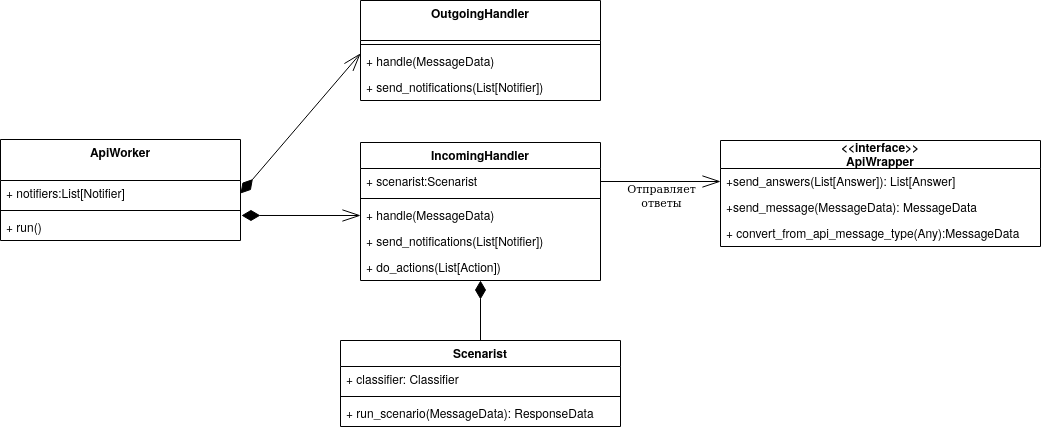

The diagram above was exported from draw.io. Its source (the exported page's mxGraphModel, read from the mxfile embedded in the PNG):
<mxGraphModel dx="1027" dy="518" grid="1" gridSize="10" guides="1" tooltips="1" connect="1" arrows="1" fold="1" page="1" pageScale="1" pageWidth="1169" pageHeight="827" math="0" shadow="0">
  <root>
    <mxCell id="WIyWlLk6GJQsqaUBKTNV-0" />
    <mxCell id="WIyWlLk6GJQsqaUBKTNV-1" parent="WIyWlLk6GJQsqaUBKTNV-0" />
    <mxCell id="WH5NhApeHF9odHe_qC5z-63" value="" style="endArrow=diamondThin;endFill=1;endSize=16;html=1;exitX=0.5;exitY=0;exitDx=0;exitDy=0;" parent="WIyWlLk6GJQsqaUBKTNV-1" source="uBnXKG8hQbBIiH_jz6F7-15" target="uBnXKG8hQbBIiH_jz6F7-2" edge="1">
      <mxGeometry width="160" relative="1" as="geometry">
        <mxPoint x="940" y="460" as="sourcePoint" />
        <mxPoint x="523" y="470" as="targetPoint" />
      </mxGeometry>
    </mxCell>
    <mxCell id="WH5NhApeHF9odHe_qC5z-81" style="rounded=0;orthogonalLoop=1;jettySize=auto;html=1;endArrow=openThin;endFill=0;endSize=16;exitX=1;exitY=0.5;exitDx=0;exitDy=0;entryX=0;entryY=0.5;entryDx=0;entryDy=0;" parent="WIyWlLk6GJQsqaUBKTNV-1" source="uBnXKG8hQbBIiH_jz6F7-50" target="WH5NhApeHF9odHe_qC5z-71" edge="1">
      <mxGeometry relative="1" as="geometry">
        <mxPoint x="640" y="251.99800000000005" as="sourcePoint" />
        <mxPoint x="700" y="100" as="targetPoint" />
      </mxGeometry>
    </mxCell>
    <mxCell id="SPobl2SHWAppEwBCCH9N-7" value="&lt;div&gt;Отправляет&lt;/div&gt;&lt;div&gt;ответы&lt;/div&gt;" style="edgeLabel;html=1;align=center;verticalAlign=middle;resizable=0;points=[];" parent="WH5NhApeHF9odHe_qC5z-81" vertex="1" connectable="0">
      <mxGeometry x="-0.2167" y="-1" relative="1" as="geometry">
        <mxPoint x="13" y="12" as="offset" />
      </mxGeometry>
    </mxCell>
    <mxCell id="uBnXKG8hQbBIiH_jz6F7-7" value="" style="endArrow=openThin;endSize=16;endFill=0;html=1;exitX=1;exitY=0.5;exitDx=0;exitDy=0;entryX=0;entryY=0.192;entryDx=0;entryDy=0;startArrow=diamondThin;startFill=1;startSize=16;entryPerimeter=0;" parent="WIyWlLk6GJQsqaUBKTNV-1" source="WH5NhApeHF9odHe_qC5z-36" target="WH5NhApeHF9odHe_qC5z-43" edge="1">
      <mxGeometry width="160" relative="1" as="geometry">
        <mxPoint x="360" y="306" as="sourcePoint" />
        <mxPoint x="447.6190476190477" y="210" as="targetPoint" />
      </mxGeometry>
    </mxCell>
    <mxCell id="SPobl2SHWAppEwBCCH9N-8" value="" style="endArrow=openThin;endSize=16;endFill=0;html=1;exitX=1.004;exitY=0.038;exitDx=0;exitDy=0;entryX=0;entryY=0.5;entryDx=0;entryDy=0;startArrow=diamondThin;startFill=1;startSize=16;exitPerimeter=0;" parent="WIyWlLk6GJQsqaUBKTNV-1" source="WH5NhApeHF9odHe_qC5z-38" target="SPobl2SHWAppEwBCCH9N-4" edge="1">
      <mxGeometry width="160" relative="1" as="geometry">
        <mxPoint x="250" y="203" as="sourcePoint" />
        <mxPoint x="370" y="62.99199999999996" as="targetPoint" />
      </mxGeometry>
    </mxCell>
    <mxCell id="WH5NhApeHF9odHe_qC5z-35" value="ApiWorker" style="swimlane;fontStyle=1;align=center;verticalAlign=top;childLayout=stackLayout;horizontal=1;startSize=41;horizontalStack=0;resizeParent=1;resizeParentMax=0;resizeLast=0;collapsible=1;marginBottom=0;" parent="WIyWlLk6GJQsqaUBKTNV-1" vertex="1">
      <mxGeometry y="139" width="240" height="101" as="geometry" />
    </mxCell>
    <mxCell id="WH5NhApeHF9odHe_qC5z-36" value="+ notifiers:List[Notifier]" style="text;strokeColor=none;fillColor=none;align=left;verticalAlign=top;spacingLeft=4;spacingRight=4;overflow=hidden;rotatable=0;points=[[0,0.5],[1,0.5]];portConstraint=eastwest;" parent="WH5NhApeHF9odHe_qC5z-35" vertex="1">
      <mxGeometry y="41" width="240" height="26" as="geometry" />
    </mxCell>
    <mxCell id="WH5NhApeHF9odHe_qC5z-37" value="" style="line;strokeWidth=1;fillColor=none;align=left;verticalAlign=middle;spacingTop=-1;spacingLeft=3;spacingRight=3;rotatable=0;labelPosition=right;points=[];portConstraint=eastwest;" parent="WH5NhApeHF9odHe_qC5z-35" vertex="1">
      <mxGeometry y="67" width="240" height="8" as="geometry" />
    </mxCell>
    <mxCell id="WH5NhApeHF9odHe_qC5z-38" value="+ run()" style="text;strokeColor=none;fillColor=none;align=left;verticalAlign=top;spacingLeft=4;spacingRight=4;overflow=hidden;rotatable=0;points=[[0,0.5],[1,0.5]];portConstraint=eastwest;" parent="WH5NhApeHF9odHe_qC5z-35" vertex="1">
      <mxGeometry y="75" width="240" height="26" as="geometry" />
    </mxCell>
    <mxCell id="WH5NhApeHF9odHe_qC5z-66" value="&lt;&lt;interface&gt;&gt;&#10;ApiWrapper" style="swimlane;fontStyle=1;childLayout=stackLayout;horizontal=1;startSize=28;fillColor=none;horizontalStack=0;resizeParent=1;resizeParentMax=0;resizeLast=0;collapsible=1;marginBottom=0;" parent="WIyWlLk6GJQsqaUBKTNV-1" vertex="1">
      <mxGeometry x="720" y="140" width="320" height="106" as="geometry" />
    </mxCell>
    <mxCell id="WH5NhApeHF9odHe_qC5z-71" value="+send_answers(List[Answer]): List[Answer] " style="text;strokeColor=none;fillColor=none;align=left;verticalAlign=top;spacingLeft=4;spacingRight=4;overflow=hidden;rotatable=0;points=[[0,0.5],[1,0.5]];portConstraint=eastwest;" parent="WH5NhApeHF9odHe_qC5z-66" vertex="1">
      <mxGeometry y="28" width="320" height="26" as="geometry" />
    </mxCell>
    <mxCell id="WH5NhApeHF9odHe_qC5z-67" value="+send_message(MessageData): MessageData " style="text;strokeColor=none;fillColor=none;align=left;verticalAlign=top;spacingLeft=4;spacingRight=4;overflow=hidden;rotatable=0;points=[[0,0.5],[1,0.5]];portConstraint=eastwest;" parent="WH5NhApeHF9odHe_qC5z-66" vertex="1">
      <mxGeometry y="54" width="320" height="26" as="geometry" />
    </mxCell>
    <mxCell id="WH5NhApeHF9odHe_qC5z-68" value="+ convert_from_api_message_type(Any):MessageData" style="text;strokeColor=none;fillColor=none;align=left;verticalAlign=top;spacingLeft=4;spacingRight=4;overflow=hidden;rotatable=0;points=[[0,0.5],[1,0.5]];portConstraint=eastwest;" parent="WH5NhApeHF9odHe_qC5z-66" vertex="1">
      <mxGeometry y="80" width="320" height="26" as="geometry" />
    </mxCell>
    <mxCell id="WH5NhApeHF9odHe_qC5z-39" value="OutgoingHandler" style="swimlane;fontStyle=1;align=center;verticalAlign=top;childLayout=stackLayout;horizontal=1;startSize=40;horizontalStack=0;resizeParent=1;resizeParentMax=0;resizeLast=0;collapsible=1;marginBottom=0;" parent="WIyWlLk6GJQsqaUBKTNV-1" vertex="1">
      <mxGeometry x="360" width="240" height="100" as="geometry" />
    </mxCell>
    <mxCell id="WH5NhApeHF9odHe_qC5z-41" value="" style="line;strokeWidth=1;fillColor=none;align=left;verticalAlign=middle;spacingTop=-1;spacingLeft=3;spacingRight=3;rotatable=0;labelPosition=right;points=[];portConstraint=eastwest;" parent="WH5NhApeHF9odHe_qC5z-39" vertex="1">
      <mxGeometry y="40" width="240" height="8" as="geometry" />
    </mxCell>
    <mxCell id="WH5NhApeHF9odHe_qC5z-43" value="+ handle(MessageData)" style="text;strokeColor=none;fillColor=none;align=left;verticalAlign=top;spacingLeft=4;spacingRight=4;overflow=hidden;rotatable=0;points=[[0,0.5],[1,0.5]];portConstraint=eastwest;" parent="WH5NhApeHF9odHe_qC5z-39" vertex="1">
      <mxGeometry y="48" width="240" height="26" as="geometry" />
    </mxCell>
    <mxCell id="uBnXKG8hQbBIiH_jz6F7-10" value="+ send_notifications(List[Notifier])" style="text;strokeColor=none;fillColor=none;align=left;verticalAlign=top;spacingLeft=4;spacingRight=4;overflow=hidden;rotatable=0;points=[[0,0.5],[1,0.5]];portConstraint=eastwest;" parent="WH5NhApeHF9odHe_qC5z-39" vertex="1">
      <mxGeometry y="74" width="240" height="26" as="geometry" />
    </mxCell>
    <mxCell id="WH5NhApeHF9odHe_qC5z-48" value="IncomingHandler" style="swimlane;fontStyle=1;align=center;verticalAlign=top;childLayout=stackLayout;horizontal=1;startSize=26;horizontalStack=0;resizeParent=1;resizeParentMax=0;resizeLast=0;collapsible=1;marginBottom=0;" parent="WIyWlLk6GJQsqaUBKTNV-1" vertex="1">
      <mxGeometry x="360" y="142" width="240" height="138" as="geometry" />
    </mxCell>
    <mxCell id="uBnXKG8hQbBIiH_jz6F7-50" value="+ scenarist:Scenarist" style="text;strokeColor=none;fillColor=none;align=left;verticalAlign=top;spacingLeft=4;spacingRight=4;overflow=hidden;rotatable=0;points=[[0,0.5],[1,0.5]];portConstraint=eastwest;" parent="WH5NhApeHF9odHe_qC5z-48" vertex="1">
      <mxGeometry y="26" width="240" height="26" as="geometry" />
    </mxCell>
    <mxCell id="WH5NhApeHF9odHe_qC5z-50" value="" style="line;strokeWidth=1;fillColor=none;align=left;verticalAlign=middle;spacingTop=-1;spacingLeft=3;spacingRight=3;rotatable=0;labelPosition=right;points=[];portConstraint=eastwest;" parent="WH5NhApeHF9odHe_qC5z-48" vertex="1">
      <mxGeometry y="52" width="240" height="8" as="geometry" />
    </mxCell>
    <mxCell id="SPobl2SHWAppEwBCCH9N-4" value="+ handle(MessageData)" style="text;strokeColor=none;fillColor=none;align=left;verticalAlign=top;spacingLeft=4;spacingRight=4;overflow=hidden;rotatable=0;points=[[0,0.5],[1,0.5]];portConstraint=eastwest;" parent="WH5NhApeHF9odHe_qC5z-48" vertex="1">
      <mxGeometry y="60" width="240" height="26" as="geometry" />
    </mxCell>
    <mxCell id="SPobl2SHWAppEwBCCH9N-5" value="+ send_notifications(List[Notifier])" style="text;strokeColor=none;fillColor=none;align=left;verticalAlign=top;spacingLeft=4;spacingRight=4;overflow=hidden;rotatable=0;points=[[0,0.5],[1,0.5]];portConstraint=eastwest;" parent="WH5NhApeHF9odHe_qC5z-48" vertex="1">
      <mxGeometry y="86" width="240" height="26" as="geometry" />
    </mxCell>
    <mxCell id="uBnXKG8hQbBIiH_jz6F7-2" value="+ do_actions(List[Action]) " style="text;strokeColor=none;fillColor=none;align=left;verticalAlign=top;spacingLeft=4;spacingRight=4;overflow=hidden;rotatable=0;points=[[0,0.5],[1,0.5]];portConstraint=eastwest;" parent="WH5NhApeHF9odHe_qC5z-48" vertex="1">
      <mxGeometry y="112" width="240" height="26" as="geometry" />
    </mxCell>
    <mxCell id="uBnXKG8hQbBIiH_jz6F7-15" value="Scenarist" style="swimlane;fontStyle=1;align=center;verticalAlign=top;childLayout=stackLayout;horizontal=1;startSize=26;horizontalStack=0;resizeParent=1;resizeParentMax=0;resizeLast=0;collapsible=1;marginBottom=0;" parent="WIyWlLk6GJQsqaUBKTNV-1" vertex="1">
      <mxGeometry x="340" y="340" width="280" height="86" as="geometry" />
    </mxCell>
    <mxCell id="uBnXKG8hQbBIiH_jz6F7-16" value="+ classifier: Classifier" style="text;strokeColor=none;fillColor=none;align=left;verticalAlign=top;spacingLeft=4;spacingRight=4;overflow=hidden;rotatable=0;points=[[0,0.5],[1,0.5]];portConstraint=eastwest;" parent="uBnXKG8hQbBIiH_jz6F7-15" vertex="1">
      <mxGeometry y="26" width="280" height="26" as="geometry" />
    </mxCell>
    <mxCell id="uBnXKG8hQbBIiH_jz6F7-18" value="" style="line;strokeWidth=1;fillColor=none;align=left;verticalAlign=middle;spacingTop=-1;spacingLeft=3;spacingRight=3;rotatable=0;labelPosition=right;points=[];portConstraint=eastwest;" parent="uBnXKG8hQbBIiH_jz6F7-15" vertex="1">
      <mxGeometry y="52" width="280" height="8" as="geometry" />
    </mxCell>
    <mxCell id="uBnXKG8hQbBIiH_jz6F7-19" value="+ run_scenario(MessageData): ResponseData" style="text;strokeColor=none;fillColor=none;align=left;verticalAlign=top;spacingLeft=4;spacingRight=4;overflow=hidden;rotatable=0;points=[[0,0.5],[1,0.5]];portConstraint=eastwest;" parent="uBnXKG8hQbBIiH_jz6F7-15" vertex="1">
      <mxGeometry y="60" width="280" height="26" as="geometry" />
    </mxCell>
  </root>
</mxGraphModel>